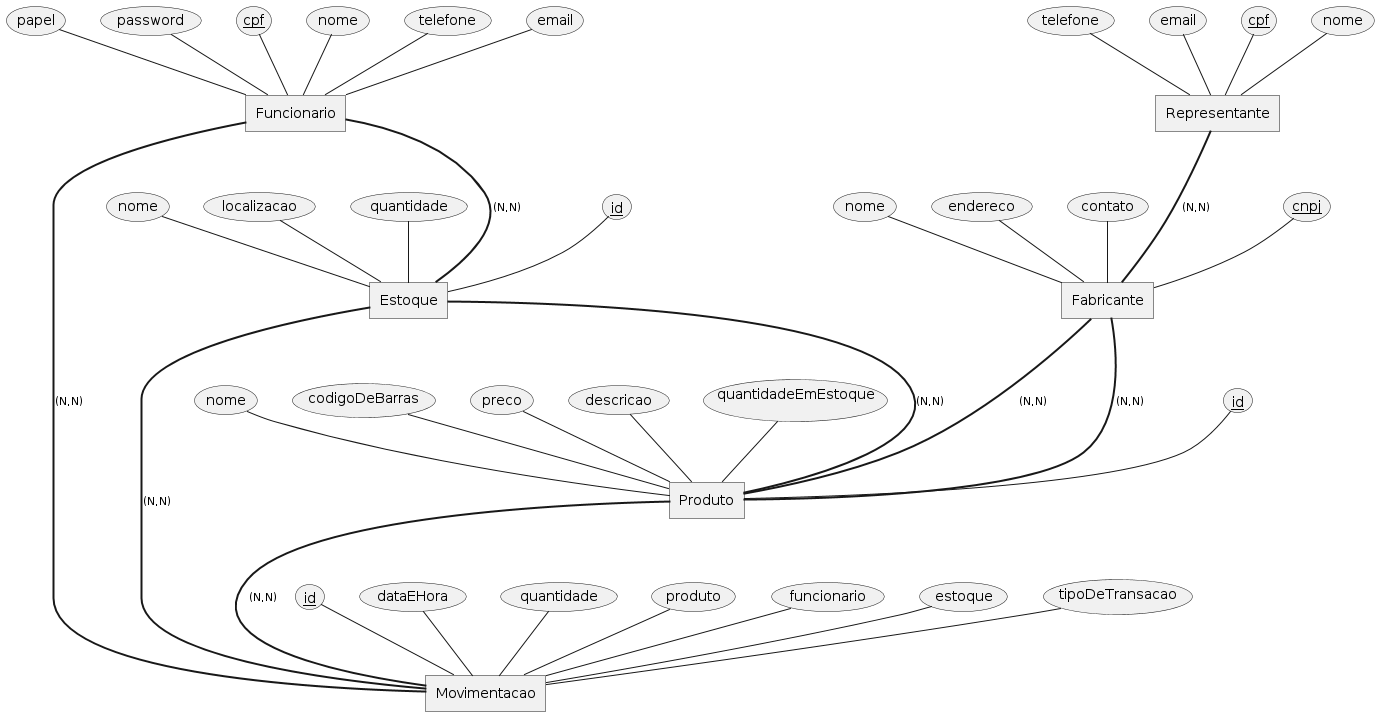

The diagram above was rendered by PlantUML. Its source (embedded in the PNG):
@startchen

entity Fabricante {
    cnpj <<key>>
    nome <<NOT NULL>>
    endereco
    contato
}

entity Produto {
    id <<key>>
    nome <<NOT NULL>>
    codigoDeBarras <<UNIQUE, NOT NULL>>
    preco <<NOT NULL>>
    descricao
    quantidadeEmEstoque 
}

entity Estoque {
    id <<key>>
    nome <<NOT NULL>>
    localizacao
    quantidade 
}

entity Funcionario {
    cpf <<key>>
    nome <<NOT NULL>>
    telefone
    email <<UNIQUE>>
    papel
    password 
}

entity Representante {
    cpf <<key>>
    nome <<NOT NULL>>
    telefone
    email
}


entity Movimentacao {
    id <<key>>
    dataEHora
    quantidade
    produto <<FK>>
    funcionario <<FK>>
    estoque <<FK>>
    tipoDeTransacao
}

Fabricante =(N,N)= Produto
Representante =(N,N)= Fabricante 
Estoque =(N,N)= Produto 
Produto =(N,N)= Fabricante 
Funcionario =(N,N)= Estoque
Produto =(N,N)= Movimentacao
Estoque =(N,N)= Movimentacao
Funcionario =(N,N)= Movimentacao
@endchen